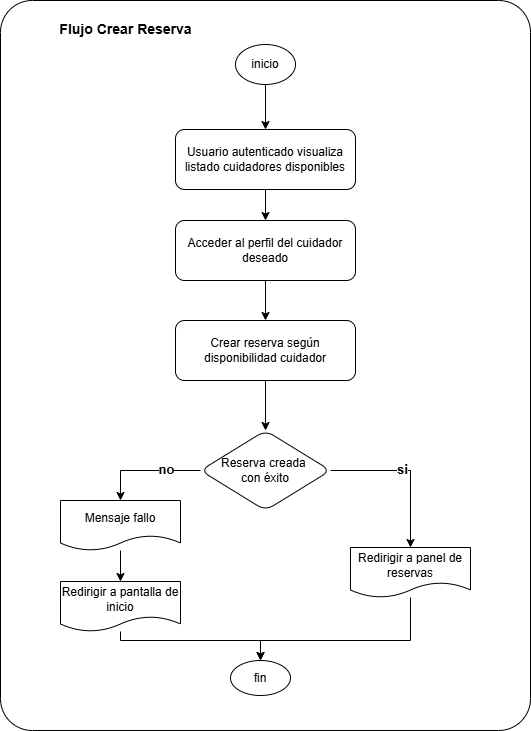

The diagram above was exported from draw.io. Its source (the exported page's mxGraphModel, read from the mxfile embedded in the PNG):
<mxGraphModel dx="1426" dy="777" grid="1" gridSize="10" guides="1" tooltips="1" connect="1" arrows="1" fold="1" page="1" pageScale="1" pageWidth="827" pageHeight="1169" math="0" shadow="0">
  <root>
    <mxCell id="0" />
    <mxCell id="1" parent="0" />
    <mxCell id="tnD3_t7OcjrQKkEmHQUs-1" parent="1" style="rounded=1;whiteSpace=wrap;html=1;arcSize=6;" value="" vertex="1">
      <mxGeometry height="730" width="530" x="149" y="210" as="geometry" />
    </mxCell>
    <mxCell id="tnD3_t7OcjrQKkEmHQUs-2" edge="1" parent="1" source="tnD3_t7OcjrQKkEmHQUs-3" style="edgeStyle=orthogonalEdgeStyle;rounded=0;orthogonalLoop=1;jettySize=auto;html=1;" target="tnD3_t7OcjrQKkEmHQUs-5" value="">
      <mxGeometry relative="1" as="geometry" />
    </mxCell>
    <mxCell id="tnD3_t7OcjrQKkEmHQUs-3" parent="1" style="ellipse;whiteSpace=wrap;html=1;rounded=1;" value="inicio" vertex="1">
      <mxGeometry height="40" width="60" x="384" y="254" as="geometry" />
    </mxCell>
    <mxCell id="tnD3_t7OcjrQKkEmHQUs-4" edge="1" parent="1" source="tnD3_t7OcjrQKkEmHQUs-5" style="edgeStyle=orthogonalEdgeStyle;rounded=0;orthogonalLoop=1;jettySize=auto;html=1;" target="tnD3_t7OcjrQKkEmHQUs-7" value="">
      <mxGeometry relative="1" as="geometry" />
    </mxCell>
    <mxCell id="tnD3_t7OcjrQKkEmHQUs-5" parent="1" style="whiteSpace=wrap;html=1;rounded=1;" value="Usuario autenticado visualiza listado cuidadores disponibles" vertex="1">
      <mxGeometry height="60" width="180" x="324" y="339" as="geometry" />
    </mxCell>
    <mxCell id="tnD3_t7OcjrQKkEmHQUs-50" edge="1" parent="1" source="tnD3_t7OcjrQKkEmHQUs-7" style="edgeStyle=orthogonalEdgeStyle;rounded=0;orthogonalLoop=1;jettySize=auto;html=1;" target="tnD3_t7OcjrQKkEmHQUs-49" value="">
      <mxGeometry relative="1" as="geometry" />
    </mxCell>
    <mxCell id="tnD3_t7OcjrQKkEmHQUs-7" parent="1" style="whiteSpace=wrap;html=1;rounded=1;strokeColor=default;align=center;verticalAlign=middle;fontFamily=Helvetica;fontSize=12;fontColor=default;fillColor=default;" value="Acceder al perfil del cuidador deseado" vertex="1">
      <mxGeometry height="60" width="180" x="324" y="430" as="geometry" />
    </mxCell>
    <mxCell id="tnD3_t7OcjrQKkEmHQUs-8" edge="1" parent="1" source="tnD3_t7OcjrQKkEmHQUs-10" style="edgeStyle=orthogonalEdgeStyle;rounded=0;orthogonalLoop=1;jettySize=auto;html=1;entryX=0.5;entryY=0;entryDx=0;entryDy=0;" target="tnD3_t7OcjrQKkEmHQUs-12">
      <mxGeometry relative="1" as="geometry" />
    </mxCell>
    <mxCell id="tnD3_t7OcjrQKkEmHQUs-9" connectable="0" parent="tnD3_t7OcjrQKkEmHQUs-8" style="edgeLabel;html=1;align=center;verticalAlign=middle;resizable=0;points=[];fontStyle=1;fontSize=13;" value="si" vertex="1">
      <mxGeometry relative="1" x="-0.1" as="geometry">
        <mxPoint y="-2" as="offset" />
      </mxGeometry>
    </mxCell>
    <mxCell id="tnD3_t7OcjrQKkEmHQUs-10" parent="1" style="rhombus;whiteSpace=wrap;html=1;rounded=1;" value="Reserva creada&amp;nbsp;&lt;div&gt;con éxito&lt;/div&gt;" vertex="1">
      <mxGeometry height="80" width="130" x="349" y="640" as="geometry" />
    </mxCell>
    <mxCell id="tnD3_t7OcjrQKkEmHQUs-58" edge="1" parent="1" source="tnD3_t7OcjrQKkEmHQUs-12" style="edgeStyle=orthogonalEdgeStyle;rounded=0;orthogonalLoop=1;jettySize=auto;html=1;" target="tnD3_t7OcjrQKkEmHQUs-13">
      <mxGeometry relative="1" as="geometry">
        <Array as="points">
          <mxPoint x="559" y="850" />
          <mxPoint x="409" y="850" />
        </Array>
      </mxGeometry>
    </mxCell>
    <mxCell id="tnD3_t7OcjrQKkEmHQUs-12" parent="1" style="shape=document;whiteSpace=wrap;html=1;boundedLbl=1;" value="Redirigir a panel de reservas" vertex="1">
      <mxGeometry height="50" width="120" x="499" y="757" as="geometry" />
    </mxCell>
    <mxCell id="tnD3_t7OcjrQKkEmHQUs-13" parent="1" style="ellipse;whiteSpace=wrap;html=1;" value="fin" vertex="1">
      <mxGeometry height="35" width="60" x="379" y="870" as="geometry" />
    </mxCell>
    <mxCell id="tnD3_t7OcjrQKkEmHQUs-16" edge="1" parent="1" source="tnD3_t7OcjrQKkEmHQUs-10" style="edgeStyle=orthogonalEdgeStyle;rounded=0;orthogonalLoop=1;jettySize=auto;html=1;entryX=0.5;entryY=0;entryDx=0;entryDy=0;" target="tnD3_t7OcjrQKkEmHQUs-54">
      <mxGeometry relative="1" as="geometry">
        <mxPoint x="264" y="765" as="targetPoint" />
      </mxGeometry>
    </mxCell>
    <mxCell id="tnD3_t7OcjrQKkEmHQUs-17" connectable="0" parent="tnD3_t7OcjrQKkEmHQUs-16" style="edgeLabel;html=1;align=center;verticalAlign=middle;resizable=0;points=[];fontStyle=1;fontSize=13;" value="no" vertex="1">
      <mxGeometry relative="1" x="-0.7241" y="2" as="geometry">
        <mxPoint x="-20" y="-4" as="offset" />
      </mxGeometry>
    </mxCell>
    <mxCell id="tnD3_t7OcjrQKkEmHQUs-23" edge="1" parent="1" source="tnD3_t7OcjrQKkEmHQUs-24" style="edgeStyle=orthogonalEdgeStyle;rounded=0;orthogonalLoop=1;jettySize=auto;html=1;entryX=0.5;entryY=0;entryDx=0;entryDy=0;" target="tnD3_t7OcjrQKkEmHQUs-13">
      <mxGeometry relative="1" as="geometry">
        <Array as="points">
          <mxPoint x="269" y="850" />
          <mxPoint x="409" y="850" />
        </Array>
      </mxGeometry>
    </mxCell>
    <mxCell id="tnD3_t7OcjrQKkEmHQUs-24" parent="1" style="shape=document;whiteSpace=wrap;html=1;boundedLbl=1;" value="Redirigir a pantalla de inicio" vertex="1">
      <mxGeometry height="50" width="120" x="209" y="791" as="geometry" />
    </mxCell>
    <mxCell id="tnD3_t7OcjrQKkEmHQUs-25" parent="1" style="text;html=1;whiteSpace=wrap;strokeColor=none;fillColor=none;align=center;verticalAlign=middle;rounded=0;fontSize=14;fontStyle=1" value="Flujo Crear Reserva" vertex="1">
      <mxGeometry height="30" width="151" x="199" y="224" as="geometry" />
    </mxCell>
    <mxCell id="tnD3_t7OcjrQKkEmHQUs-49" parent="1" style="whiteSpace=wrap;html=1;rounded=1;strokeColor=default;align=center;verticalAlign=middle;fontFamily=Helvetica;fontSize=12;fontColor=default;fillColor=default;" value="Crear reserva según disponibilidad cuidador" vertex="1">
      <mxGeometry height="60" width="180" x="324" y="530" as="geometry" />
    </mxCell>
    <mxCell id="tnD3_t7OcjrQKkEmHQUs-53" edge="1" parent="1" source="tnD3_t7OcjrQKkEmHQUs-49" style="edgeStyle=orthogonalEdgeStyle;rounded=0;orthogonalLoop=1;jettySize=auto;html=1;exitX=0.5;exitY=1;exitDx=0;exitDy=0;" target="tnD3_t7OcjrQKkEmHQUs-10">
      <mxGeometry relative="1" as="geometry">
        <mxPoint x="414" y="694" as="sourcePoint" />
      </mxGeometry>
    </mxCell>
    <mxCell id="tnD3_t7OcjrQKkEmHQUs-55" edge="1" parent="1" source="tnD3_t7OcjrQKkEmHQUs-54" style="edgeStyle=orthogonalEdgeStyle;rounded=0;orthogonalLoop=1;jettySize=auto;html=1;entryX=0.5;entryY=0;entryDx=0;entryDy=0;" target="tnD3_t7OcjrQKkEmHQUs-24">
      <mxGeometry relative="1" as="geometry" />
    </mxCell>
    <mxCell id="tnD3_t7OcjrQKkEmHQUs-54" parent="1" style="shape=document;whiteSpace=wrap;html=1;boundedLbl=1;" value="Mensaje fallo" vertex="1">
      <mxGeometry height="50" width="120" x="209" y="710" as="geometry" />
    </mxCell>
  </root>
</mxGraphModel>